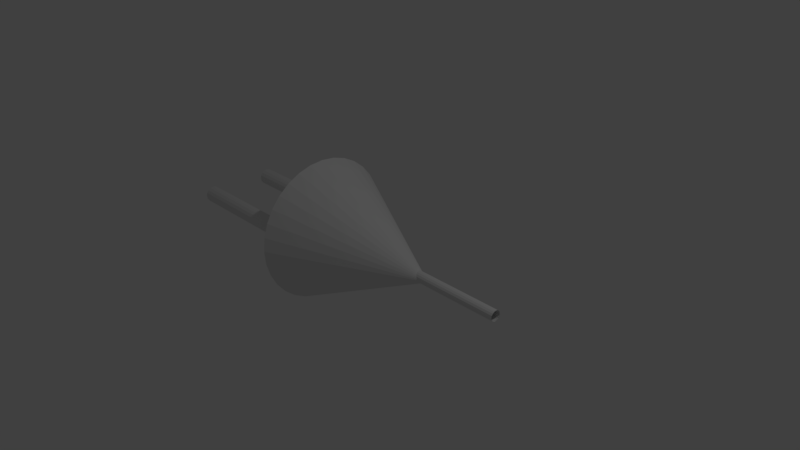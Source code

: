 # Source: LogicalNotModelMerged.blend  (saved by Blender 2.79.0; exported with 4.5.12 LTS)
import bpy
from mathutils import Matrix  # noqa: F401  (used for matrix-valued properties, if any)

bpy.ops.wm.read_factory_settings(use_empty=True)
scene = bpy.context.scene
scene.name = 'Scene'

# ---- collections
col_collection_1 = bpy.data.collections.new('Collection 1'); scene.collection.children.link(col_collection_1)

# ---- world
world_world = bpy.data.worlds.new('World'); scene.world = world_world
world_world.color = (0.05088, 0.05088, 0.05088)
world_world.use_sun_shadow = False
world_world.sun_shadow_jitter_overblur = 0.0
world_world.cycles.sampling_method = 'MANUAL'

# ---- cameras
cam_camera = bpy.data.cameras.new('Camera')
cam_camera.clip_end = 100.0
cam_camera.lens = 35.0
cam_camera.sensor_width = 32.0
cam_camera.sensor_height = 18.0
cam_camera.ortho_scale = 7.314
cam_camera.dof.focus_distance = 0.0
cam_camera.dof.aperture_fstop = 128.0

# ---- lights
light_lamp = bpy.data.lights.new('Lamp', 'POINT')
light_lamp.transmission_factor = 0.0
light_lamp.cutoff_distance = 30.0
light_lamp.energy = 100.0
light_lamp.shadow_buffer_clip_start = 1.001
light_lamp.shadow_soft_size = 0.1
light_lamp.shadow_maximum_resolution = 0.006
light_lamp.use_absolute_resolution = True

# ---- meshes
me_cylinder_002 = bpy.data.meshes.new('Cylinder.002')
me_cylinder_002.from_pydata([(0.0, 0.115, -1.0), (0.0, 0.115, 1.0), (0.04401, 0.1062, -1.0), (0.04401, 0.1062, 1.0), (0.08132, 0.08132, -1.0), (0.08132, 0.08132, 1.0), (0.1062, 0.04401, -1.0), (0.1062, 0.04401, 1.0), (0.115, -5.027e-09, -1.0), (0.115, -5.027e-09, 1.0), (0.1062, -0.04401, -1.0), (0.1062, -0.04401, 1.0), (0.08132, -0.08132, -1.0), (0.08132, -0.08132, 1.0), (0.04401, -0.1062, -1.0), (0.04401, -0.1062, 1.0), (1.736e-08, -0.115, -1.0), (1.736e-08, -0.115, 1.0), (-0.04401, -0.1062, -1.0), (-0.04401, -0.1062, 1.0), (-0.08132, -0.08132, -1.0), (-0.08132, -0.08132, 1.0), (-0.1062, -0.04401, -1.0), (-0.1062, -0.04401, 1.0), (-0.115, 1.371e-09, -1.0), (-0.115, 1.371e-09, 1.0), (-0.1062, 0.04401, -1.0), (-0.1062, 0.04401, 1.0), (-0.08132, 0.08132, -1.0), (-0.08132, 0.08132, 1.0), (-0.04401, 0.1062, -1.0), (-0.04401, 0.1062, 1.0), (-0.01734, 0.9282, 3.909), (-0.01734, 0.9282, 7.112), (0.05312, 0.9142, 3.909), (0.05312, 0.9142, 7.112), (0.1129, 0.8743, 3.909), (0.1129, 0.8743, 7.112), (0.1528, 0.8146, 3.909), (0.1528, 0.8146, 7.112), (0.1668, 0.7441, 3.909), (0.1668, 0.7441, 7.112), (0.1528, 0.6736, 3.909), (0.1528, 0.6736, 7.112), (0.1129, 0.6139, 3.909), (0.1129, 0.6139, 7.112), (0.05312, 0.574, 3.909), (0.05312, 0.574, 7.112), (-0.01734, 0.56, 3.909), (-0.01734, 0.56, 7.112), (-0.08781, 0.574, 3.909), (-0.08781, 0.574, 7.112), (-0.1475, 0.6139, 3.909), (-0.1475, 0.6139, 7.112), (-0.1875, 0.6736, 3.909), (-0.1875, 0.6736, 7.112), (-0.2015, 0.7441, 3.909), (-0.2015, 0.7441, 7.112), (-0.1875, 0.8146, 3.909), (-0.1875, 0.8146, 7.112), (-0.1475, 0.8743, 3.909), (-0.1475, 0.8743, 7.112), (-0.08781, 0.9142, 3.909), (-0.08781, 0.9142, 7.112), (-0.01734, -0.6075, 3.909), (-0.01734, -0.6075, 7.112), (0.05312, -0.6215, 3.909), (0.05312, -0.6215, 7.112), (0.1129, -0.6614, 3.909), (0.1129, -0.6614, 7.112), (0.1528, -0.7211, 3.909), (0.1528, -0.7211, 7.112), (0.1668, -0.7916, 3.909), (0.1668, -0.7916, 7.112), (0.1528, -0.8621, 3.909), (0.1528, -0.8621, 7.112), (0.1129, -0.9218, 3.909), (0.1129, -0.9218, 7.112), (0.05312, -0.9617, 3.909), (0.05312, -0.9617, 7.112), (-0.01734, -0.9757, 3.909), (-0.01734, -0.9757, 7.112), (-0.08781, -0.9617, 3.909), (-0.08781, -0.9617, 7.112), (-0.1475, -0.9218, 3.909), (-0.1475, -0.9218, 7.112), (-0.1875, -0.8621, 3.909), (-0.1875, -0.8621, 7.112), (-0.2015, -0.7916, 3.909), (-0.2015, -0.7916, 7.112), (-0.1875, -0.7211, 3.909), (-0.1875, -0.7211, 7.112), (-0.1475, -0.6614, 3.909), (-0.1475, -0.6614, 7.112), (-0.08781, -0.6215, 3.909), (-0.08781, -0.6215, 7.112), (-0.02435, 1.591, 3.921), (-0.02671, -0.0101, 0.7189), (-0.3367, 1.56, 3.922), (-0.6371, 1.469, 3.922), (-0.9139, 1.321, 3.922), (-1.157, 1.122, 3.922), (-1.356, 0.8795, 3.922), (-1.504, 0.6026, 3.922), (-1.595, 0.3023, 3.922), (-1.626, -0.0101, 3.922), (-1.595, -0.3225, 3.922), (-1.504, -0.6228, 3.922), (-1.356, -0.8997, 3.922), (-1.157, -1.142, 3.922), (-0.9139, -1.341, 3.922), (-0.6371, -1.489, 3.922), (-0.3367, -1.581, 3.922), (-0.02435, -1.611, 3.921), (0.288, -1.581, 3.921), (0.5884, -1.489, 3.921), (0.8652, -1.341, 3.921), (1.108, -1.142, 3.92), (1.307, -0.8997, 3.92), (1.455, -0.6228, 3.92), (1.546, -0.3225, 3.92), (1.577, -0.0101, 3.92), (1.546, 0.3023, 3.92), (1.455, 0.6026, 3.92), (1.307, 0.8795, 3.92), (1.108, 1.122, 3.92), (0.8652, 1.321, 3.921), (0.5884, 1.469, 3.921), (0.288, 1.56, 3.921)], [], [(0, 1, 3, 2), (2, 3, 5, 4), (4, 5, 7, 6), (6, 7, 9, 8), (8, 9, 11, 10), (10, 11, 13, 12), (12, 13, 15, 14), (14, 15, 17, 16), (16, 17, 19, 18), (18, 19, 21, 20), (20, 21, 23, 22), (22, 23, 25, 24), (24, 25, 27, 26), (26, 27, 29, 28), (3, 1, 31, 29, 27, 25, 23, 21, 19, 17, 15, 13, 11, 9, 7, 5), (28, 29, 31, 30), (30, 31, 1, 0), (32, 33, 35, 34), (34, 35, 37, 36), (36, 37, 39, 38), (38, 39, 41, 40), (40, 41, 43, 42), (42, 43, 45, 44), (44, 45, 47, 46), (46, 47, 49, 48), (48, 49, 51, 50), (50, 51, 53, 52), (52, 53, 55, 54), (54, 55, 57, 56), (56, 57, 59, 58), (58, 59, 61, 60), (35, 33, 63, 61, 59, 57, 55, 53, 51, 49, 47, 45, 43, 41, 39, 37), (60, 61, 63, 62), (62, 63, 33, 32), (64, 65, 67, 66), (66, 67, 69, 68), (68, 69, 71, 70), (70, 71, 73, 72), (72, 73, 75, 74), (74, 75, 77, 76), (76, 77, 79, 78), (78, 79, 81, 80), (80, 81, 83, 82), (82, 83, 85, 84), (84, 85, 87, 86), (86, 87, 89, 88), (88, 89, 91, 90), (90, 91, 93, 92), (67, 65, 95, 93, 91, 89, 87, 85, 83, 81, 79, 77, 75, 73, 71, 69), (92, 93, 95, 94), (94, 95, 65, 64), (96, 97, 98), (98, 97, 99), (99, 97, 100), (100, 97, 101), (101, 97, 102), (102, 97, 103), (103, 97, 104), (104, 97, 105), (105, 97, 106), (106, 97, 107), (107, 97, 108), (108, 97, 109), (109, 97, 110), (110, 97, 111), (111, 97, 112), (112, 97, 113), (113, 97, 114), (114, 97, 115), (115, 97, 116), (116, 97, 117), (117, 97, 118), (118, 97, 119), (119, 97, 120), (120, 97, 121), (121, 97, 122), (122, 97, 123), (123, 97, 124), (124, 97, 125), (125, 97, 126), (126, 97, 127), (127, 97, 128), (128, 97, 96), (96, 98, 99, 100, 101, 102, 103, 104, 105, 106, 107, 108, 109, 110, 111, 112, 113, 114, 115, 116, 117, 118, 119, 120, 121, 122, 123, 124, 125, 126, 127, 128)])
me_cylinder_002.use_remesh_preserve_volume = False
me_cylinder_002.use_remesh_preserve_attributes = False
me_cylinder_002.use_mirror_vertex_groups = False
me_cylinder_002.update()

# ---- objects
ob_notmodelmerged = bpy.data.objects.new('NotModelMerged', me_cylinder_002)
ob_lamp = bpy.data.objects.new('Lamp', light_lamp)
ob_camera = bpy.data.objects.new('Camera', cam_camera)

# ---- transforms, parenting, visibility, modifiers, constraints
ob_notmodelmerged.location = (1.469, 0.06121, -0.0008878)
ob_notmodelmerged.rotation_euler = (0.0, -1.568, 0.0)
ob_notmodelmerged.scale = (0.6245, 0.6245, 0.6245)
ob_notmodelmerged.lineart.crease_threshold = 0.0
ob_lamp.location = (4.076, 1.005, 5.904)
ob_lamp.rotation_euler = (0.6503, 0.05522, 1.866)
ob_lamp.lock_rotations_4d = False
ob_lamp.empty_display_type = 'ARROWS'
ob_lamp.color = (0.0, 0.0, 0.0, 0.0)
ob_lamp.lineart.crease_threshold = 0.0
ob_camera.location = (7.481, -6.508, 5.344)
ob_camera.rotation_euler = (1.109, 0.0, 0.8149)
ob_camera.lock_rotations_4d = False
ob_camera.empty_display_type = 'ARROWS'
ob_camera.color = (0.0, 0.0, 0.0, 0.0)
ob_camera.display_type = 'WIRE'
ob_camera.lineart.crease_threshold = 0.0

# ---- collection membership
col_collection_1.objects.link(ob_notmodelmerged)
col_collection_1.objects.link(ob_lamp)
col_collection_1.objects.link(ob_camera)

# ---- scene / render settings (as saved in the file)
scene.camera = ob_camera
scene.frame_start = 1; scene.frame_end = 250; scene.frame_set(1)
scene.render.engine = 'BLENDER_EEVEE_NEXT'
scene.render.resolution_percentage = 50
scene.render.dither_intensity = 0.0
scene.cycles.use_denoising = False
scene.cycles.samples = 128
scene.cycles.sampling_pattern = 'TABULATED_SOBOL'
scene.cycles.use_adaptive_sampling = False
scene.cycles.use_light_tree = False
scene.cycles.blur_glossy = 0.0
scene.cycles.sample_clamp_indirect = 0.0
scene.view_settings.view_transform = 'Standard'
bpy.context.view_layer.update()
